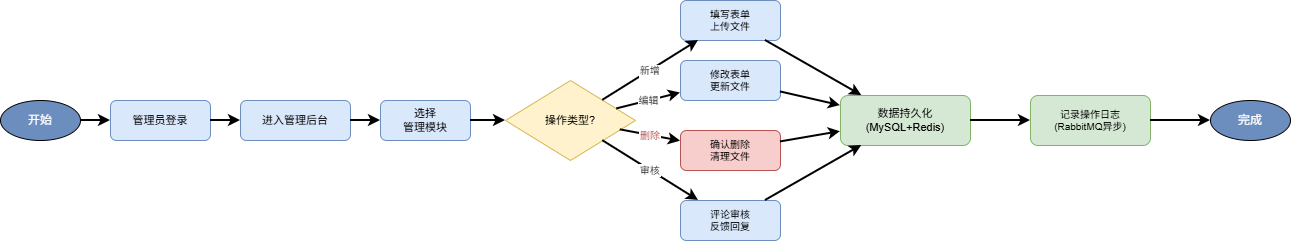

The diagram above was exported from draw.io. Its source (the exported page's mxGraphModel, read from the mxfile embedded in the PNG):
<mxGraphModel dx="1363" dy="752" grid="1" gridSize="10" guides="1" tooltips="1" connect="1" arrows="1" fold="1" page="1" pageScale="1" pageWidth="1400" pageHeight="600" math="0" shadow="0">
  <root>
    <mxCell id="0" />
    <mxCell id="1" parent="0" />
    <mxCell id="start" parent="1" style="ellipse;whiteSpace=wrap;html=1;fillColor=#6c8ebf;fontColor=#fff;fontSize=12;" value="开始" vertex="1">
      <mxGeometry height="40" width="80" x="30" y="280" as="geometry" />
    </mxCell>
    <mxCell id="f1" parent="1" style="rounded=1;whiteSpace=wrap;html=1;fillColor=#dae8fc;strokeColor=#6c8ebf;fontSize=11;" value="管理员登录" vertex="1">
      <mxGeometry height="40" width="100" x="140" y="280" as="geometry" />
    </mxCell>
    <mxCell id="f2" parent="1" style="rounded=1;whiteSpace=wrap;html=1;fillColor=#dae8fc;strokeColor=#6c8ebf;fontSize=11;" value="进入管理后台" vertex="1">
      <mxGeometry height="40" width="110" x="270" y="280" as="geometry" />
    </mxCell>
    <mxCell id="f3" parent="1" style="rounded=1;whiteSpace=wrap;html=1;fillColor=#dae8fc;strokeColor=#6c8ebf;fontSize=11;" value="选择&lt;br&gt;管理模块" vertex="1">
      <mxGeometry height="40" width="90" x="410" y="280" as="geometry" />
    </mxCell>
    <mxCell id="d1" parent="1" style="rhombus;whiteSpace=wrap;html=1;fillColor=#fff2cc;strokeColor=#d6b656;fontSize=11;" value="操作类型?" vertex="1">
      <mxGeometry height="80" width="130" x="535" y="260" as="geometry" />
    </mxCell>
    <mxCell id="f4" parent="1" style="rounded=1;whiteSpace=wrap;html=1;fillColor=#dae8fc;strokeColor=#6c8ebf;fontSize=10;" value="填写表单&lt;br&gt;上传文件" vertex="1">
      <mxGeometry height="40" width="100" x="710" y="180" as="geometry" />
    </mxCell>
    <mxCell id="f5" parent="1" style="rounded=1;whiteSpace=wrap;html=1;fillColor=#dae8fc;strokeColor=#6c8ebf;fontSize=10;" value="修改表单&lt;br&gt;更新文件" vertex="1">
      <mxGeometry height="40" width="100" x="710" y="240" as="geometry" />
    </mxCell>
    <mxCell id="f6" parent="1" style="rounded=1;whiteSpace=wrap;html=1;fillColor=#f8cecc;strokeColor=#b85450;fontSize=10;" value="确认删除&lt;br&gt;清理文件" vertex="1">
      <mxGeometry height="40" width="100" x="710" y="310" as="geometry" />
    </mxCell>
    <mxCell id="f7" parent="1" style="rounded=1;whiteSpace=wrap;html=1;fillColor=#dae8fc;strokeColor=#6c8ebf;fontSize=10;" value="评论审核&lt;br&gt;反馈回复" vertex="1">
      <mxGeometry height="40" width="100" x="710" y="380" as="geometry" />
    </mxCell>
    <mxCell id="f8" parent="1" style="rounded=1;whiteSpace=wrap;html=1;fillColor=#d5e8d4;strokeColor=#82b366;fontSize=11;" value="数据持久化&lt;br&gt;(MySQL+Redis)" vertex="1">
      <mxGeometry height="50" width="130" x="870" y="275" as="geometry" />
    </mxCell>
    <mxCell id="f9" parent="1" style="rounded=1;whiteSpace=wrap;html=1;fillColor=#d5e8d4;strokeColor=#82b366;fontSize=10;" value="记录操作日志&lt;br&gt;(RabbitMQ异步)" vertex="1">
      <mxGeometry height="50" width="120" x="1060" y="275" as="geometry" />
    </mxCell>
    <mxCell id="end" parent="1" style="ellipse;whiteSpace=wrap;html=1;fillColor=#6c8ebf;fontColor=#fff;fontSize=12;" value="完成" vertex="1">
      <mxGeometry height="40" width="80" x="1240" y="280" as="geometry" />
    </mxCell>
    <mxCell id="e1" edge="1" parent="1" source="start" style="strokeWidth=2;" target="f1">
      <mxGeometry relative="1" as="geometry" />
    </mxCell>
    <mxCell id="e2" edge="1" parent="1" source="f1" style="strokeWidth=2;" target="f2">
      <mxGeometry relative="1" as="geometry" />
    </mxCell>
    <mxCell id="e3" edge="1" parent="1" source="f2" style="strokeWidth=2;" target="f3">
      <mxGeometry relative="1" as="geometry" />
    </mxCell>
    <mxCell id="e4" edge="1" parent="1" source="f3" style="strokeWidth=2;" target="d1">
      <mxGeometry relative="1" as="geometry" />
    </mxCell>
    <mxCell id="e5" edge="1" parent="1" source="d1" style="strokeWidth=2;fontSize=10;fontColor=#333;" target="f4" value="新增">
      <mxGeometry relative="1" as="geometry" />
    </mxCell>
    <mxCell id="e6" edge="1" parent="1" source="d1" style="strokeWidth=2;fontSize=10;fontColor=#333;" target="f5" value="编辑">
      <mxGeometry relative="1" as="geometry" />
    </mxCell>
    <mxCell id="e7" edge="1" parent="1" source="d1" style="strokeWidth=2;fontSize=10;fontColor=#b85450;" target="f6" value="删除">
      <mxGeometry relative="1" as="geometry" />
    </mxCell>
    <mxCell id="e8" edge="1" parent="1" source="d1" style="strokeWidth=2;fontSize=10;fontColor=#333;" target="f7" value="审核">
      <mxGeometry relative="1" as="geometry" />
    </mxCell>
    <mxCell id="e9" edge="1" parent="1" source="f4" style="strokeWidth=2;" target="f8">
      <mxGeometry relative="1" as="geometry" />
    </mxCell>
    <mxCell id="e10" edge="1" parent="1" source="f5" style="strokeWidth=2;" target="f8">
      <mxGeometry relative="1" as="geometry" />
    </mxCell>
    <mxCell id="e11" edge="1" parent="1" source="f6" style="strokeWidth=2;" target="f8">
      <mxGeometry relative="1" as="geometry" />
    </mxCell>
    <mxCell id="e12" edge="1" parent="1" source="f7" style="strokeWidth=2;" target="f8">
      <mxGeometry relative="1" as="geometry" />
    </mxCell>
    <mxCell id="e13" edge="1" parent="1" source="f8" style="strokeWidth=2;" target="f9">
      <mxGeometry relative="1" as="geometry" />
    </mxCell>
    <mxCell id="e14" edge="1" parent="1" source="f9" style="strokeWidth=2;" target="end">
      <mxGeometry relative="1" as="geometry" />
    </mxCell>
  </root>
</mxGraphModel>